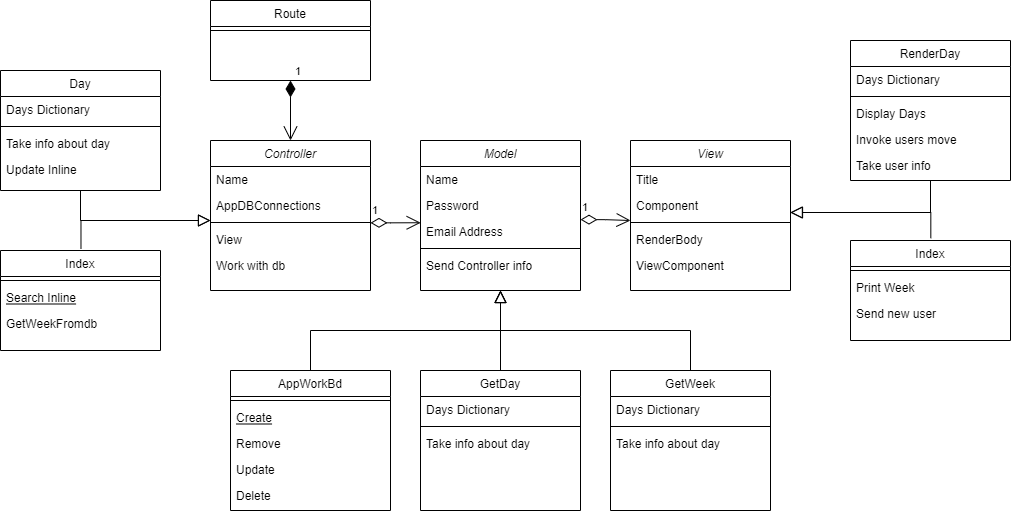

The diagram above was exported from draw.io. Its source (the exported page's mxGraphModel, read from the mxfile embedded in the PNG):
<mxGraphModel dx="2303" dy="1325" grid="1" gridSize="10" guides="1" tooltips="1" connect="1" arrows="1" fold="1" page="1" pageScale="1" pageWidth="827" pageHeight="1169" math="0" shadow="0">
  <root>
    <mxCell id="WIyWlLk6GJQsqaUBKTNV-0" />
    <mxCell id="WIyWlLk6GJQsqaUBKTNV-1" parent="WIyWlLk6GJQsqaUBKTNV-0" />
    <mxCell id="zkfFHV4jXpPFQw0GAbJ--0" value="Controller" style="swimlane;fontStyle=2;align=center;verticalAlign=top;childLayout=stackLayout;horizontal=1;startSize=26;horizontalStack=0;resizeParent=1;resizeLast=0;collapsible=1;marginBottom=0;rounded=0;shadow=0;strokeWidth=1;" parent="WIyWlLk6GJQsqaUBKTNV-1" vertex="1">
      <mxGeometry x="400" y="140" width="160" height="150" as="geometry">
        <mxRectangle x="230" y="140" width="160" height="26" as="alternateBounds" />
      </mxGeometry>
    </mxCell>
    <mxCell id="zkfFHV4jXpPFQw0GAbJ--1" value="Name" style="text;align=left;verticalAlign=top;spacingLeft=4;spacingRight=4;overflow=hidden;rotatable=0;points=[[0,0.5],[1,0.5]];portConstraint=eastwest;" parent="zkfFHV4jXpPFQw0GAbJ--0" vertex="1">
      <mxGeometry y="26" width="160" height="26" as="geometry" />
    </mxCell>
    <mxCell id="zkfFHV4jXpPFQw0GAbJ--2" value="AppDBConnections" style="text;align=left;verticalAlign=top;spacingLeft=4;spacingRight=4;overflow=hidden;rotatable=0;points=[[0,0.5],[1,0.5]];portConstraint=eastwest;rounded=0;shadow=0;html=0;" parent="zkfFHV4jXpPFQw0GAbJ--0" vertex="1">
      <mxGeometry y="52" width="160" height="26" as="geometry" />
    </mxCell>
    <mxCell id="zkfFHV4jXpPFQw0GAbJ--4" value="" style="line;html=1;strokeWidth=1;align=left;verticalAlign=middle;spacingTop=-1;spacingLeft=3;spacingRight=3;rotatable=0;labelPosition=right;points=[];portConstraint=eastwest;" parent="zkfFHV4jXpPFQw0GAbJ--0" vertex="1">
      <mxGeometry y="78" width="160" height="8" as="geometry" />
    </mxCell>
    <mxCell id="zkfFHV4jXpPFQw0GAbJ--5" value="View" style="text;align=left;verticalAlign=top;spacingLeft=4;spacingRight=4;overflow=hidden;rotatable=0;points=[[0,0.5],[1,0.5]];portConstraint=eastwest;" parent="zkfFHV4jXpPFQw0GAbJ--0" vertex="1">
      <mxGeometry y="86" width="160" height="26" as="geometry" />
    </mxCell>
    <mxCell id="SmtZyoGU2CbkXM4m4FZe-14" value="Work with db" style="text;align=left;verticalAlign=top;spacingLeft=4;spacingRight=4;overflow=hidden;rotatable=0;points=[[0,0.5],[1,0.5]];portConstraint=eastwest;" vertex="1" parent="zkfFHV4jXpPFQw0GAbJ--0">
      <mxGeometry y="112" width="160" height="26" as="geometry" />
    </mxCell>
    <mxCell id="zkfFHV4jXpPFQw0GAbJ--6" value="Index" style="swimlane;fontStyle=0;align=center;verticalAlign=top;childLayout=stackLayout;horizontal=1;startSize=26;horizontalStack=0;resizeParent=1;resizeLast=0;collapsible=1;marginBottom=0;rounded=0;shadow=0;strokeWidth=1;" parent="WIyWlLk6GJQsqaUBKTNV-1" vertex="1">
      <mxGeometry x="190" y="250" width="160" height="100" as="geometry">
        <mxRectangle x="130" y="380" width="160" height="26" as="alternateBounds" />
      </mxGeometry>
    </mxCell>
    <mxCell id="zkfFHV4jXpPFQw0GAbJ--9" value="" style="line;html=1;strokeWidth=1;align=left;verticalAlign=middle;spacingTop=-1;spacingLeft=3;spacingRight=3;rotatable=0;labelPosition=right;points=[];portConstraint=eastwest;" parent="zkfFHV4jXpPFQw0GAbJ--6" vertex="1">
      <mxGeometry y="26" width="160" height="8" as="geometry" />
    </mxCell>
    <mxCell id="zkfFHV4jXpPFQw0GAbJ--10" value="Search Inline" style="text;align=left;verticalAlign=top;spacingLeft=4;spacingRight=4;overflow=hidden;rotatable=0;points=[[0,0.5],[1,0.5]];portConstraint=eastwest;fontStyle=4" parent="zkfFHV4jXpPFQw0GAbJ--6" vertex="1">
      <mxGeometry y="34" width="160" height="26" as="geometry" />
    </mxCell>
    <mxCell id="zkfFHV4jXpPFQw0GAbJ--11" value="GetWeekFromdb" style="text;align=left;verticalAlign=top;spacingLeft=4;spacingRight=4;overflow=hidden;rotatable=0;points=[[0,0.5],[1,0.5]];portConstraint=eastwest;" parent="zkfFHV4jXpPFQw0GAbJ--6" vertex="1">
      <mxGeometry y="60" width="160" height="26" as="geometry" />
    </mxCell>
    <mxCell id="zkfFHV4jXpPFQw0GAbJ--12" value="" style="endArrow=block;endSize=10;endFill=0;shadow=0;strokeWidth=1;rounded=0;edgeStyle=elbowEdgeStyle;elbow=vertical;exitX=0.503;exitY=-0.019;exitDx=0;exitDy=0;exitPerimeter=0;" parent="WIyWlLk6GJQsqaUBKTNV-1" source="zkfFHV4jXpPFQw0GAbJ--6" target="zkfFHV4jXpPFQw0GAbJ--0" edge="1">
      <mxGeometry width="160" relative="1" as="geometry">
        <mxPoint x="90" y="233" as="sourcePoint" />
        <mxPoint x="90" y="233" as="targetPoint" />
        <Array as="points">
          <mxPoint x="290" y="220" />
        </Array>
      </mxGeometry>
    </mxCell>
    <mxCell id="zkfFHV4jXpPFQw0GAbJ--13" value="Day" style="swimlane;fontStyle=0;align=center;verticalAlign=top;childLayout=stackLayout;horizontal=1;startSize=26;horizontalStack=0;resizeParent=1;resizeLast=0;collapsible=1;marginBottom=0;rounded=0;shadow=0;strokeWidth=1;" parent="WIyWlLk6GJQsqaUBKTNV-1" vertex="1">
      <mxGeometry x="190" y="70" width="160" height="120" as="geometry">
        <mxRectangle x="340" y="380" width="170" height="26" as="alternateBounds" />
      </mxGeometry>
    </mxCell>
    <mxCell id="zkfFHV4jXpPFQw0GAbJ--14" value="Days Dictionary" style="text;align=left;verticalAlign=top;spacingLeft=4;spacingRight=4;overflow=hidden;rotatable=0;points=[[0,0.5],[1,0.5]];portConstraint=eastwest;" parent="zkfFHV4jXpPFQw0GAbJ--13" vertex="1">
      <mxGeometry y="26" width="160" height="26" as="geometry" />
    </mxCell>
    <mxCell id="zkfFHV4jXpPFQw0GAbJ--15" value="" style="line;html=1;strokeWidth=1;align=left;verticalAlign=middle;spacingTop=-1;spacingLeft=3;spacingRight=3;rotatable=0;labelPosition=right;points=[];portConstraint=eastwest;" parent="zkfFHV4jXpPFQw0GAbJ--13" vertex="1">
      <mxGeometry y="52" width="160" height="8" as="geometry" />
    </mxCell>
    <mxCell id="SmtZyoGU2CbkXM4m4FZe-16" value="Take info about day" style="text;align=left;verticalAlign=top;spacingLeft=4;spacingRight=4;overflow=hidden;rotatable=0;points=[[0,0.5],[1,0.5]];portConstraint=eastwest;" vertex="1" parent="zkfFHV4jXpPFQw0GAbJ--13">
      <mxGeometry y="60" width="160" height="26" as="geometry" />
    </mxCell>
    <mxCell id="SmtZyoGU2CbkXM4m4FZe-17" value="Update Inline" style="text;align=left;verticalAlign=top;spacingLeft=4;spacingRight=4;overflow=hidden;rotatable=0;points=[[0,0.5],[1,0.5]];portConstraint=eastwest;" vertex="1" parent="zkfFHV4jXpPFQw0GAbJ--13">
      <mxGeometry y="86" width="160" height="26" as="geometry" />
    </mxCell>
    <mxCell id="SmtZyoGU2CbkXM4m4FZe-0" value="View" style="swimlane;fontStyle=2;align=center;verticalAlign=top;childLayout=stackLayout;horizontal=1;startSize=26;horizontalStack=0;resizeParent=1;resizeLast=0;collapsible=1;marginBottom=0;rounded=0;shadow=0;strokeWidth=1;" vertex="1" parent="WIyWlLk6GJQsqaUBKTNV-1">
      <mxGeometry x="820" y="140" width="160" height="150" as="geometry">
        <mxRectangle x="230" y="140" width="160" height="26" as="alternateBounds" />
      </mxGeometry>
    </mxCell>
    <mxCell id="SmtZyoGU2CbkXM4m4FZe-2" value="Title" style="text;align=left;verticalAlign=top;spacingLeft=4;spacingRight=4;overflow=hidden;rotatable=0;points=[[0,0.5],[1,0.5]];portConstraint=eastwest;rounded=0;shadow=0;html=0;" vertex="1" parent="SmtZyoGU2CbkXM4m4FZe-0">
      <mxGeometry y="26" width="160" height="26" as="geometry" />
    </mxCell>
    <mxCell id="SmtZyoGU2CbkXM4m4FZe-3" value="Component" style="text;align=left;verticalAlign=top;spacingLeft=4;spacingRight=4;overflow=hidden;rotatable=0;points=[[0,0.5],[1,0.5]];portConstraint=eastwest;rounded=0;shadow=0;html=0;" vertex="1" parent="SmtZyoGU2CbkXM4m4FZe-0">
      <mxGeometry y="52" width="160" height="26" as="geometry" />
    </mxCell>
    <mxCell id="SmtZyoGU2CbkXM4m4FZe-4" value="" style="line;html=1;strokeWidth=1;align=left;verticalAlign=middle;spacingTop=-1;spacingLeft=3;spacingRight=3;rotatable=0;labelPosition=right;points=[];portConstraint=eastwest;" vertex="1" parent="SmtZyoGU2CbkXM4m4FZe-0">
      <mxGeometry y="78" width="160" height="8" as="geometry" />
    </mxCell>
    <mxCell id="SmtZyoGU2CbkXM4m4FZe-5" value="RenderBody" style="text;align=left;verticalAlign=top;spacingLeft=4;spacingRight=4;overflow=hidden;rotatable=0;points=[[0,0.5],[1,0.5]];portConstraint=eastwest;" vertex="1" parent="SmtZyoGU2CbkXM4m4FZe-0">
      <mxGeometry y="86" width="160" height="26" as="geometry" />
    </mxCell>
    <mxCell id="SmtZyoGU2CbkXM4m4FZe-36" value="ViewComponent" style="text;align=left;verticalAlign=top;spacingLeft=4;spacingRight=4;overflow=hidden;rotatable=0;points=[[0,0.5],[1,0.5]];portConstraint=eastwest;" vertex="1" parent="SmtZyoGU2CbkXM4m4FZe-0">
      <mxGeometry y="112" width="160" height="38" as="geometry" />
    </mxCell>
    <mxCell id="SmtZyoGU2CbkXM4m4FZe-7" value="Model" style="swimlane;fontStyle=2;align=center;verticalAlign=top;childLayout=stackLayout;horizontal=1;startSize=26;horizontalStack=0;resizeParent=1;resizeLast=0;collapsible=1;marginBottom=0;rounded=0;shadow=0;strokeWidth=1;" vertex="1" parent="WIyWlLk6GJQsqaUBKTNV-1">
      <mxGeometry x="610" y="140" width="160" height="150" as="geometry">
        <mxRectangle x="230" y="140" width="160" height="26" as="alternateBounds" />
      </mxGeometry>
    </mxCell>
    <mxCell id="SmtZyoGU2CbkXM4m4FZe-8" value="Name" style="text;align=left;verticalAlign=top;spacingLeft=4;spacingRight=4;overflow=hidden;rotatable=0;points=[[0,0.5],[1,0.5]];portConstraint=eastwest;" vertex="1" parent="SmtZyoGU2CbkXM4m4FZe-7">
      <mxGeometry y="26" width="160" height="26" as="geometry" />
    </mxCell>
    <mxCell id="SmtZyoGU2CbkXM4m4FZe-9" value="Password" style="text;align=left;verticalAlign=top;spacingLeft=4;spacingRight=4;overflow=hidden;rotatable=0;points=[[0,0.5],[1,0.5]];portConstraint=eastwest;rounded=0;shadow=0;html=0;" vertex="1" parent="SmtZyoGU2CbkXM4m4FZe-7">
      <mxGeometry y="52" width="160" height="26" as="geometry" />
    </mxCell>
    <mxCell id="SmtZyoGU2CbkXM4m4FZe-10" value="Email Address" style="text;align=left;verticalAlign=top;spacingLeft=4;spacingRight=4;overflow=hidden;rotatable=0;points=[[0,0.5],[1,0.5]];portConstraint=eastwest;rounded=0;shadow=0;html=0;" vertex="1" parent="SmtZyoGU2CbkXM4m4FZe-7">
      <mxGeometry y="78" width="160" height="26" as="geometry" />
    </mxCell>
    <mxCell id="SmtZyoGU2CbkXM4m4FZe-11" value="" style="line;html=1;strokeWidth=1;align=left;verticalAlign=middle;spacingTop=-1;spacingLeft=3;spacingRight=3;rotatable=0;labelPosition=right;points=[];portConstraint=eastwest;" vertex="1" parent="SmtZyoGU2CbkXM4m4FZe-7">
      <mxGeometry y="104" width="160" height="8" as="geometry" />
    </mxCell>
    <mxCell id="SmtZyoGU2CbkXM4m4FZe-18" value="AppWorkBd" style="swimlane;fontStyle=0;align=center;verticalAlign=top;childLayout=stackLayout;horizontal=1;startSize=26;horizontalStack=0;resizeParent=1;resizeLast=0;collapsible=1;marginBottom=0;rounded=0;shadow=0;strokeWidth=1;" vertex="1" parent="WIyWlLk6GJQsqaUBKTNV-1">
      <mxGeometry x="420" y="370" width="160" height="140" as="geometry">
        <mxRectangle x="130" y="380" width="160" height="26" as="alternateBounds" />
      </mxGeometry>
    </mxCell>
    <mxCell id="SmtZyoGU2CbkXM4m4FZe-19" value="" style="line;html=1;strokeWidth=1;align=left;verticalAlign=middle;spacingTop=-1;spacingLeft=3;spacingRight=3;rotatable=0;labelPosition=right;points=[];portConstraint=eastwest;" vertex="1" parent="SmtZyoGU2CbkXM4m4FZe-18">
      <mxGeometry y="26" width="160" height="8" as="geometry" />
    </mxCell>
    <mxCell id="SmtZyoGU2CbkXM4m4FZe-20" value="Create" style="text;align=left;verticalAlign=top;spacingLeft=4;spacingRight=4;overflow=hidden;rotatable=0;points=[[0,0.5],[1,0.5]];portConstraint=eastwest;fontStyle=4" vertex="1" parent="SmtZyoGU2CbkXM4m4FZe-18">
      <mxGeometry y="34" width="160" height="26" as="geometry" />
    </mxCell>
    <mxCell id="SmtZyoGU2CbkXM4m4FZe-21" value="Remove" style="text;align=left;verticalAlign=top;spacingLeft=4;spacingRight=4;overflow=hidden;rotatable=0;points=[[0,0.5],[1,0.5]];portConstraint=eastwest;" vertex="1" parent="SmtZyoGU2CbkXM4m4FZe-18">
      <mxGeometry y="60" width="160" height="26" as="geometry" />
    </mxCell>
    <mxCell id="SmtZyoGU2CbkXM4m4FZe-29" value="Update" style="text;align=left;verticalAlign=top;spacingLeft=4;spacingRight=4;overflow=hidden;rotatable=0;points=[[0,0.5],[1,0.5]];portConstraint=eastwest;" vertex="1" parent="SmtZyoGU2CbkXM4m4FZe-18">
      <mxGeometry y="86" width="160" height="26" as="geometry" />
    </mxCell>
    <mxCell id="SmtZyoGU2CbkXM4m4FZe-30" value="Delete" style="text;align=left;verticalAlign=top;spacingLeft=4;spacingRight=4;overflow=hidden;rotatable=0;points=[[0,0.5],[1,0.5]];portConstraint=eastwest;" vertex="1" parent="SmtZyoGU2CbkXM4m4FZe-18">
      <mxGeometry y="112" width="160" height="26" as="geometry" />
    </mxCell>
    <mxCell id="SmtZyoGU2CbkXM4m4FZe-22" value="" style="endArrow=block;endSize=10;endFill=0;shadow=0;strokeWidth=1;rounded=0;edgeStyle=elbowEdgeStyle;elbow=vertical;" edge="1" parent="WIyWlLk6GJQsqaUBKTNV-1" source="SmtZyoGU2CbkXM4m4FZe-18">
      <mxGeometry width="160" relative="1" as="geometry">
        <mxPoint x="590" y="213" as="sourcePoint" />
        <mxPoint x="690" y="290" as="targetPoint" />
      </mxGeometry>
    </mxCell>
    <mxCell id="SmtZyoGU2CbkXM4m4FZe-23" value="GetDay" style="swimlane;fontStyle=0;align=center;verticalAlign=top;childLayout=stackLayout;horizontal=1;startSize=26;horizontalStack=0;resizeParent=1;resizeLast=0;collapsible=1;marginBottom=0;rounded=0;shadow=0;strokeWidth=1;" vertex="1" parent="WIyWlLk6GJQsqaUBKTNV-1">
      <mxGeometry x="610" y="370" width="160" height="140" as="geometry">
        <mxRectangle x="340" y="380" width="170" height="26" as="alternateBounds" />
      </mxGeometry>
    </mxCell>
    <mxCell id="SmtZyoGU2CbkXM4m4FZe-24" value="Days Dictionary" style="text;align=left;verticalAlign=top;spacingLeft=4;spacingRight=4;overflow=hidden;rotatable=0;points=[[0,0.5],[1,0.5]];portConstraint=eastwest;" vertex="1" parent="SmtZyoGU2CbkXM4m4FZe-23">
      <mxGeometry y="26" width="160" height="26" as="geometry" />
    </mxCell>
    <mxCell id="SmtZyoGU2CbkXM4m4FZe-25" value="" style="line;html=1;strokeWidth=1;align=left;verticalAlign=middle;spacingTop=-1;spacingLeft=3;spacingRight=3;rotatable=0;labelPosition=right;points=[];portConstraint=eastwest;" vertex="1" parent="SmtZyoGU2CbkXM4m4FZe-23">
      <mxGeometry y="52" width="160" height="8" as="geometry" />
    </mxCell>
    <mxCell id="SmtZyoGU2CbkXM4m4FZe-27" value="Take info about day" style="text;align=left;verticalAlign=top;spacingLeft=4;spacingRight=4;overflow=hidden;rotatable=0;points=[[0,0.5],[1,0.5]];portConstraint=eastwest;" vertex="1" parent="SmtZyoGU2CbkXM4m4FZe-23">
      <mxGeometry y="60" width="160" height="26" as="geometry" />
    </mxCell>
    <mxCell id="SmtZyoGU2CbkXM4m4FZe-28" value="" style="endArrow=block;endSize=10;endFill=0;shadow=0;strokeWidth=1;rounded=0;edgeStyle=elbowEdgeStyle;elbow=vertical;" edge="1" parent="WIyWlLk6GJQsqaUBKTNV-1" source="SmtZyoGU2CbkXM4m4FZe-23">
      <mxGeometry width="160" relative="1" as="geometry">
        <mxPoint x="600" y="383" as="sourcePoint" />
        <mxPoint x="690" y="290" as="targetPoint" />
      </mxGeometry>
    </mxCell>
    <mxCell id="SmtZyoGU2CbkXM4m4FZe-31" value="GetWeek" style="swimlane;fontStyle=0;align=center;verticalAlign=top;childLayout=stackLayout;horizontal=1;startSize=26;horizontalStack=0;resizeParent=1;resizeLast=0;collapsible=1;marginBottom=0;rounded=0;shadow=0;strokeWidth=1;" vertex="1" parent="WIyWlLk6GJQsqaUBKTNV-1">
      <mxGeometry x="800" y="370" width="160" height="140" as="geometry">
        <mxRectangle x="340" y="380" width="170" height="26" as="alternateBounds" />
      </mxGeometry>
    </mxCell>
    <mxCell id="SmtZyoGU2CbkXM4m4FZe-32" value="Days Dictionary" style="text;align=left;verticalAlign=top;spacingLeft=4;spacingRight=4;overflow=hidden;rotatable=0;points=[[0,0.5],[1,0.5]];portConstraint=eastwest;" vertex="1" parent="SmtZyoGU2CbkXM4m4FZe-31">
      <mxGeometry y="26" width="160" height="26" as="geometry" />
    </mxCell>
    <mxCell id="SmtZyoGU2CbkXM4m4FZe-33" value="" style="line;html=1;strokeWidth=1;align=left;verticalAlign=middle;spacingTop=-1;spacingLeft=3;spacingRight=3;rotatable=0;labelPosition=right;points=[];portConstraint=eastwest;" vertex="1" parent="SmtZyoGU2CbkXM4m4FZe-31">
      <mxGeometry y="52" width="160" height="8" as="geometry" />
    </mxCell>
    <mxCell id="SmtZyoGU2CbkXM4m4FZe-34" value="Take info about day" style="text;align=left;verticalAlign=top;spacingLeft=4;spacingRight=4;overflow=hidden;rotatable=0;points=[[0,0.5],[1,0.5]];portConstraint=eastwest;" vertex="1" parent="SmtZyoGU2CbkXM4m4FZe-31">
      <mxGeometry y="60" width="160" height="26" as="geometry" />
    </mxCell>
    <mxCell id="SmtZyoGU2CbkXM4m4FZe-35" value="" style="endArrow=block;endSize=10;endFill=0;shadow=0;strokeWidth=1;rounded=0;edgeStyle=elbowEdgeStyle;elbow=vertical;" edge="1" parent="WIyWlLk6GJQsqaUBKTNV-1">
      <mxGeometry width="160" relative="1" as="geometry">
        <mxPoint x="880.0000000000002" y="370" as="sourcePoint" />
        <mxPoint x="690" y="290" as="targetPoint" />
      </mxGeometry>
    </mxCell>
    <mxCell id="SmtZyoGU2CbkXM4m4FZe-37" value="Index" style="swimlane;fontStyle=0;align=center;verticalAlign=top;childLayout=stackLayout;horizontal=1;startSize=26;horizontalStack=0;resizeParent=1;resizeLast=0;collapsible=1;marginBottom=0;rounded=0;shadow=0;strokeWidth=1;" vertex="1" parent="WIyWlLk6GJQsqaUBKTNV-1">
      <mxGeometry x="1040" y="240" width="160" height="100" as="geometry">
        <mxRectangle x="130" y="380" width="160" height="26" as="alternateBounds" />
      </mxGeometry>
    </mxCell>
    <mxCell id="SmtZyoGU2CbkXM4m4FZe-38" value="" style="line;html=1;strokeWidth=1;align=left;verticalAlign=middle;spacingTop=-1;spacingLeft=3;spacingRight=3;rotatable=0;labelPosition=right;points=[];portConstraint=eastwest;" vertex="1" parent="SmtZyoGU2CbkXM4m4FZe-37">
      <mxGeometry y="26" width="160" height="8" as="geometry" />
    </mxCell>
    <mxCell id="SmtZyoGU2CbkXM4m4FZe-40" value="Print Week" style="text;align=left;verticalAlign=top;spacingLeft=4;spacingRight=4;overflow=hidden;rotatable=0;points=[[0,0.5],[1,0.5]];portConstraint=eastwest;" vertex="1" parent="SmtZyoGU2CbkXM4m4FZe-37">
      <mxGeometry y="34" width="160" height="26" as="geometry" />
    </mxCell>
    <mxCell id="SmtZyoGU2CbkXM4m4FZe-50" value="Send new user" style="text;align=left;verticalAlign=top;spacingLeft=4;spacingRight=4;overflow=hidden;rotatable=0;points=[[0,0.5],[1,0.5]];portConstraint=eastwest;" vertex="1" parent="SmtZyoGU2CbkXM4m4FZe-37">
      <mxGeometry y="60" width="160" height="26" as="geometry" />
    </mxCell>
    <mxCell id="SmtZyoGU2CbkXM4m4FZe-42" value="RenderDay" style="swimlane;fontStyle=0;align=center;verticalAlign=top;childLayout=stackLayout;horizontal=1;startSize=26;horizontalStack=0;resizeParent=1;resizeLast=0;collapsible=1;marginBottom=0;rounded=0;shadow=0;strokeWidth=1;" vertex="1" parent="WIyWlLk6GJQsqaUBKTNV-1">
      <mxGeometry x="1040" y="40" width="160" height="140" as="geometry">
        <mxRectangle x="340" y="380" width="170" height="26" as="alternateBounds" />
      </mxGeometry>
    </mxCell>
    <mxCell id="SmtZyoGU2CbkXM4m4FZe-43" value="Days Dictionary" style="text;align=left;verticalAlign=top;spacingLeft=4;spacingRight=4;overflow=hidden;rotatable=0;points=[[0,0.5],[1,0.5]];portConstraint=eastwest;" vertex="1" parent="SmtZyoGU2CbkXM4m4FZe-42">
      <mxGeometry y="26" width="160" height="26" as="geometry" />
    </mxCell>
    <mxCell id="SmtZyoGU2CbkXM4m4FZe-44" value="" style="line;html=1;strokeWidth=1;align=left;verticalAlign=middle;spacingTop=-1;spacingLeft=3;spacingRight=3;rotatable=0;labelPosition=right;points=[];portConstraint=eastwest;" vertex="1" parent="SmtZyoGU2CbkXM4m4FZe-42">
      <mxGeometry y="52" width="160" height="8" as="geometry" />
    </mxCell>
    <mxCell id="SmtZyoGU2CbkXM4m4FZe-45" value="Display Days" style="text;align=left;verticalAlign=top;spacingLeft=4;spacingRight=4;overflow=hidden;rotatable=0;points=[[0,0.5],[1,0.5]];portConstraint=eastwest;" vertex="1" parent="SmtZyoGU2CbkXM4m4FZe-42">
      <mxGeometry y="60" width="160" height="26" as="geometry" />
    </mxCell>
    <mxCell id="SmtZyoGU2CbkXM4m4FZe-46" value="Invoke users move" style="text;align=left;verticalAlign=top;spacingLeft=4;spacingRight=4;overflow=hidden;rotatable=0;points=[[0,0.5],[1,0.5]];portConstraint=eastwest;" vertex="1" parent="SmtZyoGU2CbkXM4m4FZe-42">
      <mxGeometry y="86" width="160" height="26" as="geometry" />
    </mxCell>
    <mxCell id="SmtZyoGU2CbkXM4m4FZe-49" value="Take user info" style="text;align=left;verticalAlign=top;spacingLeft=4;spacingRight=4;overflow=hidden;rotatable=0;points=[[0,0.5],[1,0.5]];portConstraint=eastwest;" vertex="1" parent="SmtZyoGU2CbkXM4m4FZe-42">
      <mxGeometry y="112" width="160" height="26" as="geometry" />
    </mxCell>
    <mxCell id="SmtZyoGU2CbkXM4m4FZe-51" value="" style="endArrow=block;endSize=10;endFill=0;shadow=0;strokeWidth=1;rounded=0;edgeStyle=elbowEdgeStyle;elbow=vertical;exitX=0.5;exitY=1;exitDx=0;exitDy=0;" edge="1" parent="WIyWlLk6GJQsqaUBKTNV-1" source="zkfFHV4jXpPFQw0GAbJ--13">
      <mxGeometry width="160" relative="1" as="geometry">
        <mxPoint x="290.4799999999999" y="258.09999999999997" as="sourcePoint" />
        <mxPoint x="400" y="220" as="targetPoint" />
        <Array as="points">
          <mxPoint x="300" y="220" />
          <mxPoint x="300" y="230" />
        </Array>
      </mxGeometry>
    </mxCell>
    <mxCell id="SmtZyoGU2CbkXM4m4FZe-53" value="" style="endArrow=block;endSize=10;endFill=0;shadow=0;strokeWidth=1;rounded=0;edgeStyle=elbowEdgeStyle;elbow=vertical;exitX=0.502;exitY=-0.023;exitDx=0;exitDy=0;exitPerimeter=0;entryX=0.998;entryY=0.744;entryDx=0;entryDy=0;entryPerimeter=0;" edge="1" parent="WIyWlLk6GJQsqaUBKTNV-1" source="SmtZyoGU2CbkXM4m4FZe-37" target="SmtZyoGU2CbkXM4m4FZe-3">
      <mxGeometry width="160" relative="1" as="geometry">
        <mxPoint x="1120" y="210" as="sourcePoint" />
        <mxPoint x="970" y="220" as="targetPoint" />
        <Array as="points">
          <mxPoint x="1010" y="212" />
          <mxPoint x="1020" y="212" />
          <mxPoint x="1060" y="220" />
        </Array>
      </mxGeometry>
    </mxCell>
    <mxCell id="SmtZyoGU2CbkXM4m4FZe-54" value="" style="endArrow=block;endSize=10;endFill=0;shadow=0;strokeWidth=1;rounded=0;edgeStyle=elbowEdgeStyle;elbow=vertical;exitX=0.5;exitY=1.077;exitDx=0;exitDy=0;exitPerimeter=0;" edge="1" parent="WIyWlLk6GJQsqaUBKTNV-1" source="SmtZyoGU2CbkXM4m4FZe-49">
      <mxGeometry width="160" relative="1" as="geometry">
        <mxPoint x="1130.32" y="247.7" as="sourcePoint" />
        <mxPoint x="980" y="212" as="targetPoint" />
        <Array as="points">
          <mxPoint x="1010" y="212" />
          <mxPoint x="1000" y="210" />
          <mxPoint x="1040" y="210" />
          <mxPoint x="1070" y="230" />
        </Array>
      </mxGeometry>
    </mxCell>
    <mxCell id="SmtZyoGU2CbkXM4m4FZe-55" value="1" style="endArrow=open;html=1;endSize=12;startArrow=diamondThin;startSize=14;startFill=0;edgeStyle=orthogonalEdgeStyle;align=left;verticalAlign=bottom;rounded=0;exitX=1;exitY=0.54;exitDx=0;exitDy=0;exitPerimeter=0;entryX=0.001;entryY=0.163;entryDx=0;entryDy=0;entryPerimeter=0;" edge="1" parent="WIyWlLk6GJQsqaUBKTNV-1" source="zkfFHV4jXpPFQw0GAbJ--4" target="SmtZyoGU2CbkXM4m4FZe-10">
      <mxGeometry x="-1" y="3" relative="1" as="geometry">
        <mxPoint x="560" y="214.5" as="sourcePoint" />
        <mxPoint x="600" y="215.5" as="targetPoint" />
        <Array as="points">
          <mxPoint x="580" y="222" />
        </Array>
      </mxGeometry>
    </mxCell>
    <mxCell id="SmtZyoGU2CbkXM4m4FZe-12" value="Send Controller info" style="text;align=left;verticalAlign=top;spacingLeft=4;spacingRight=4;overflow=hidden;rotatable=0;points=[[0,0.5],[1,0.5]];portConstraint=eastwest;" vertex="1" parent="WIyWlLk6GJQsqaUBKTNV-1">
      <mxGeometry x="610" y="252" width="160" height="38" as="geometry" />
    </mxCell>
    <mxCell id="SmtZyoGU2CbkXM4m4FZe-57" value="1" style="endArrow=open;html=1;endSize=12;startArrow=diamondThin;startSize=14;startFill=0;edgeStyle=orthogonalEdgeStyle;align=left;verticalAlign=bottom;rounded=0;" edge="1" parent="WIyWlLk6GJQsqaUBKTNV-1">
      <mxGeometry x="-1" y="3" relative="1" as="geometry">
        <mxPoint x="770" y="219.11" as="sourcePoint" />
        <mxPoint x="820" y="220" as="targetPoint" />
        <Array as="points">
          <mxPoint x="795" y="219" />
          <mxPoint x="820" y="220" />
        </Array>
      </mxGeometry>
    </mxCell>
    <mxCell id="SmtZyoGU2CbkXM4m4FZe-58" value="Route" style="swimlane;fontStyle=0;align=center;verticalAlign=top;childLayout=stackLayout;horizontal=1;startSize=26;horizontalStack=0;resizeParent=1;resizeLast=0;collapsible=1;marginBottom=0;rounded=0;shadow=0;strokeWidth=1;" vertex="1" parent="WIyWlLk6GJQsqaUBKTNV-1">
      <mxGeometry x="400" width="160" height="80" as="geometry">
        <mxRectangle x="130" y="380" width="160" height="26" as="alternateBounds" />
      </mxGeometry>
    </mxCell>
    <mxCell id="SmtZyoGU2CbkXM4m4FZe-59" value="" style="line;html=1;strokeWidth=1;align=left;verticalAlign=middle;spacingTop=-1;spacingLeft=3;spacingRight=3;rotatable=0;labelPosition=right;points=[];portConstraint=eastwest;" vertex="1" parent="SmtZyoGU2CbkXM4m4FZe-58">
      <mxGeometry y="26" width="160" height="8" as="geometry" />
    </mxCell>
    <mxCell id="SmtZyoGU2CbkXM4m4FZe-62" value="1" style="endArrow=open;html=1;endSize=12;startArrow=diamondThin;startSize=14;startFill=1;edgeStyle=orthogonalEdgeStyle;align=left;verticalAlign=bottom;rounded=0;exitX=0.5;exitY=1;exitDx=0;exitDy=0;" edge="1" parent="WIyWlLk6GJQsqaUBKTNV-1" source="SmtZyoGU2CbkXM4m4FZe-58" target="zkfFHV4jXpPFQw0GAbJ--0">
      <mxGeometry x="-1" y="3" relative="1" as="geometry">
        <mxPoint x="570" y="130" as="sourcePoint" />
        <mxPoint x="730" y="130" as="targetPoint" />
        <Array as="points" />
      </mxGeometry>
    </mxCell>
  </root>
</mxGraphModel>